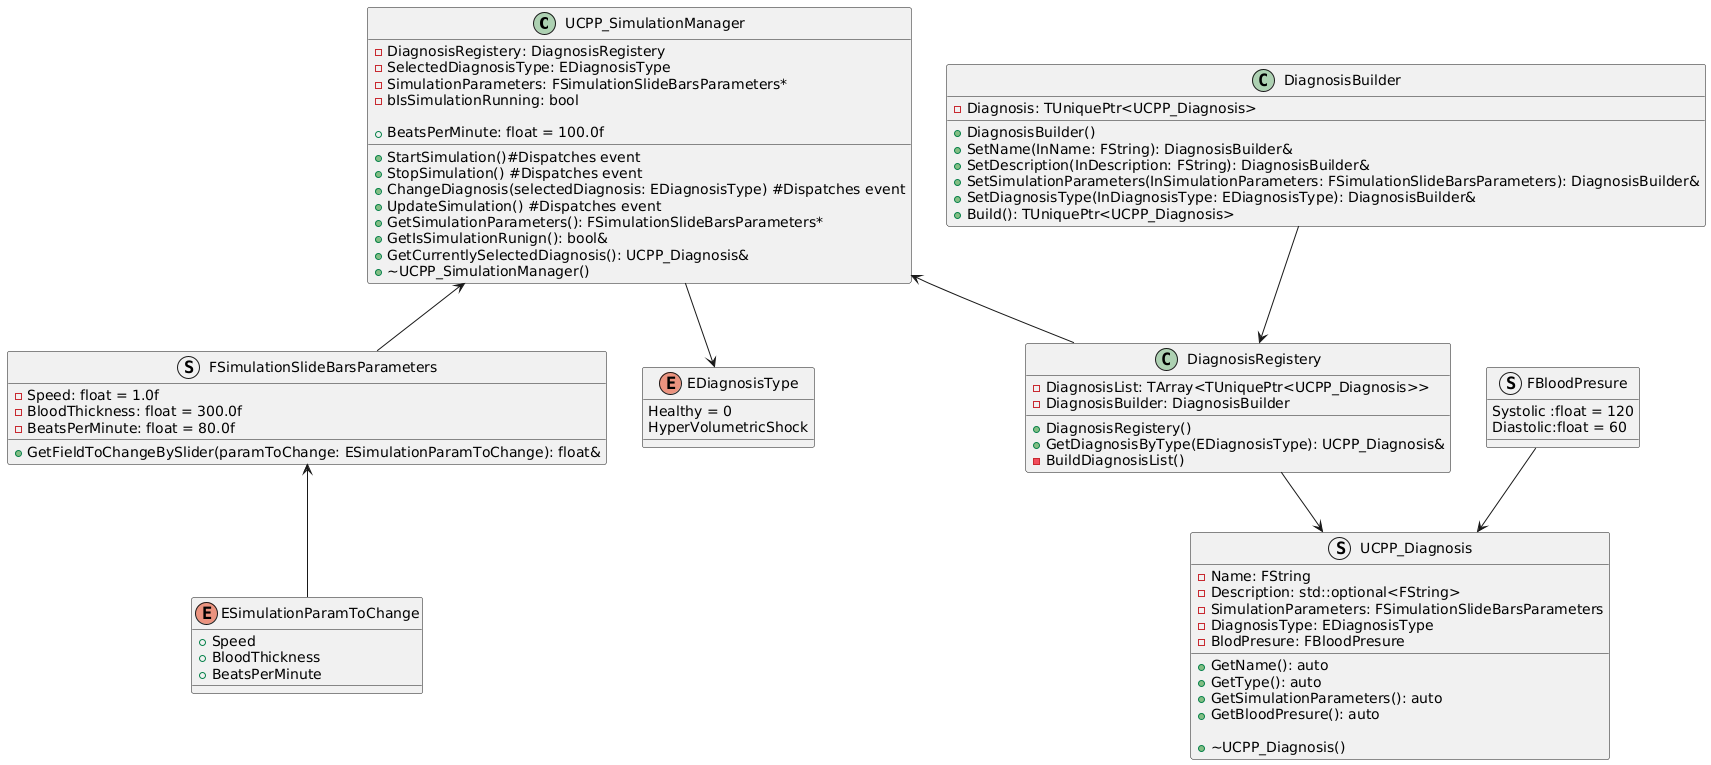

The diagram above was rendered by PlantUML. Its source (embedded in the PNG):
@startuml
class UCPP_SimulationManager {
  - DiagnosisRegistery: DiagnosisRegistery
  - SelectedDiagnosisType: EDiagnosisType
  - SimulationParameters: FSimulationSlideBarsParameters*
  - bIsSimulationRunning: bool

  + BeatsPerMinute: float = 100.0f

  + StartSimulation()#Dispatches event
  + StopSimulation() #Dispatches event
  + ChangeDiagnosis(selectedDiagnosis: EDiagnosisType) #Dispatches event
  + UpdateSimulation() #Dispatches event
  + GetSimulationParameters(): FSimulationSlideBarsParameters*
  + GetIsSimulationRunign(): bool&
  + GetCurrentlySelectedDiagnosis(): UCPP_Diagnosis&
  + ~UCPP_SimulationManager()
}

class DiagnosisRegistery {
  - DiagnosisList: TArray<TUniquePtr<UCPP_Diagnosis>>
  - DiagnosisBuilder: DiagnosisBuilder

  + DiagnosisRegistery()
  + GetDiagnosisByType(EDiagnosisType): UCPP_Diagnosis&
  - BuildDiagnosisList()
}

struct UCPP_Diagnosis {
  - Name: FString
  - Description: std::optional<FString>
  - SimulationParameters: FSimulationSlideBarsParameters
  - DiagnosisType: EDiagnosisType
  - BlodPresure: FBloodPresure

  + GetName(): auto
  + GetType(): auto
  + GetSimulationParameters(): auto
  + GetBloodPresure(): auto

  + ~UCPP_Diagnosis()
}

class DiagnosisBuilder {
  - Diagnosis: TUniquePtr<UCPP_Diagnosis>

  + DiagnosisBuilder()
  + SetName(InName: FString): DiagnosisBuilder&
  + SetDescription(InDescription: FString): DiagnosisBuilder&
  + SetSimulationParameters(InSimulationParameters: FSimulationSlideBarsParameters): DiagnosisBuilder&
  + SetDiagnosisType(InDiagnosisType: EDiagnosisType): DiagnosisBuilder&
  + Build(): TUniquePtr<UCPP_Diagnosis>
}

struct FSimulationSlideBarsParameters {
  - Speed: float = 1.0f
  - BloodThickness: float = 300.0f
  - BeatsPerMinute: float = 80.0f

  + GetFieldToChangeBySlider(paramToChange: ESimulationParamToChange): float&
}

enum EDiagnosisType {
  Healthy = 0
  HyperVolumetricShock
}

struct FBloodPresure{
	Systolic :float = 120 
	Diastolic:float = 60
}

enum ESimulationParamToChange {
  + Speed
  + BloodThickness
  + BeatsPerMinute
}

UCPP_SimulationManager <-- DiagnosisRegistery
UCPP_SimulationManager <-- FSimulationSlideBarsParameters
DiagnosisBuilder --> DiagnosisRegistery
UCPP_SimulationManager --> EDiagnosisType
FSimulationSlideBarsParameters <-- ESimulationParamToChange
DiagnosisRegistery --> UCPP_Diagnosis
FBloodPresure --> UCPP_Diagnosis
@enduml